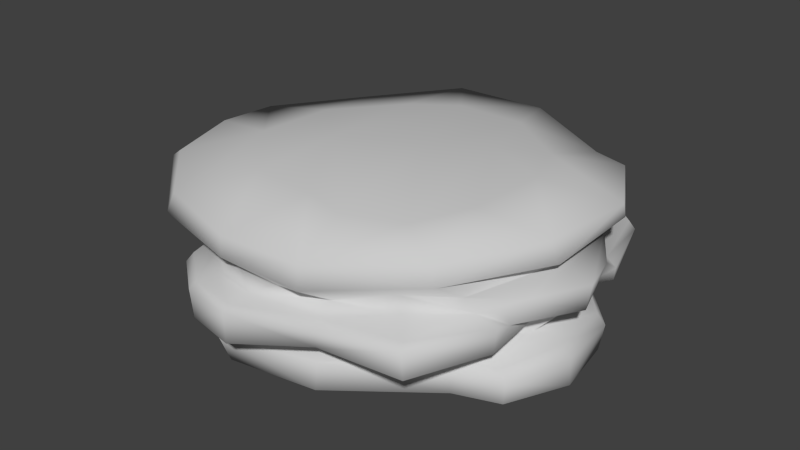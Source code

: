 # Source: Rock_3.blend  (saved by Blender 2.61.0; exported with 4.5.12 LTS)
import bpy
from mathutils import Matrix  # noqa: F401  (used for matrix-valued properties, if any)

bpy.ops.wm.read_factory_settings(use_empty=True)
scene = bpy.context.scene
scene.name = 'Scene'

# ---- collections
col_collection_1 = bpy.data.collections.new('Collection 1'); scene.collection.children.link(col_collection_1)

# ---- materials (node trees are filled in below, after node groups)
mat_checker = bpy.data.materials.new('checker')
mat_checker.alpha_threshold = 0.0
mat_checker.use_transparent_shadow = False
mat_checker.diffuse_color = (0.6, 0.6, 0.6, 1.0)
mat_checker.specular_color = (0.9, 0.9, 0.9)
mat_checker.roughness = 0.5
mat_checker.specular_intensity = 1.0
mat_checker.line_color = (0.0, 0.0, 0.0, 1.0)
mat_01___default = bpy.data.materials.new('01_-_Default')
mat_01___default.alpha_threshold = 0.0
mat_01___default.use_transparent_shadow = False
mat_01___default.diffuse_color = (0.6, 0.6, 0.6, 1.0)
mat_01___default.specular_color = (0.9, 0.9, 0.9)
mat_01___default.roughness = 0.5
mat_01___default.specular_intensity = 1.0
mat_01___default.line_color = (0.0, 0.0, 0.0, 1.0)

# ---- material node trees

# ---- world
world_world = bpy.data.worlds.new('World'); scene.world = world_world
world_world.color = (0.05088, 0.05088, 0.05088)
world_world.use_sun_shadow = False
world_world.sun_shadow_jitter_overblur = 0.0
world_world.cycles.sampling_method = 'MANUAL'
world_world.cycles.sample_map_resolution = 256

# ---- meshes
me_null = bpy.data.meshes.new('(null)')
me_null.from_pydata([(15.54, -7.13, -10.01), (21.62, -6.083, -4.23), (18.15, -6.399, 4.152), (10.26, -5.977, 12.28), (17.75, -4.365, 10.6), (5.833, -5.075, 18.52), (23.1, -4.329, 8.737), (-3.574, -7.231, 13.14), (-5.738, -5.473, 19.91), (-13.47, -5.658, 10.86), (-14.41, -8.207, 3.118), (-23.07, -6.465, 3.684), (-19.94, -7.993, -5.419), (-24.1, -7.018, -3.751), (-23.42, -6.906, -12.43), (-13.98, -7.605, -15.73), (-17.35, -5.932, -21.18), (-6.189, -5.557, -21.61), (-4.552, -8.398, -14.87), (4.272, -5.665, -22.83), (4.607, -7.93, -14.85), (17.22, -5.407, -16.09), (24.57, -5.35, -7.793), (26.45, -4.483, 1.27), (17.68, -1.999, 10.71), (6.217, -1.444, 18.48), (23.27, -1.946, 8.664), (-6.58, -2.456, 20.72), (-14.7, -2.332, 12.11), (-24.52, -2.481, 5.136), (-6.353, -2.714, -22.4), (-17.37, -2.977, -21.07), (17.03, -3.055, -17.54), (24.84, -2.349, -8.437), (26.25, -1.312, 1.177), (17.22, -0.7796, 9.904), (22.1, -0.5729, 8.172), (16.55, 0.1477, 8.309), (17.24, 0.3323, -12.72), (23.94, -0.9924, -8.043), (17.32, -1.401, -16.05), (21.56, 0.2466, 1.011), (25.03, 0.08758, 1.39), (21.34, -0.002866, -6.968), (2.7, -8.506, 4.333), (-13.02, 0.1279, -19.42), (-25.48, -5.871, -3.694), (-24.78, -5.824, -12.53), (-25.1, -3.026, -11.19), (-26.53, -3.277, -3.291), (-14.04, -0.7828, 10.47), (-22.17, -1.469, -14.96), (-27.37, -1.637, -10.73), (-17.19, 0.06753, 8.946), (-28.88, 1.223, -2.984), (-28.29, -2.181, -3.61), (-24.29, 1.34, 5.492), (-27.61, 1.683, -10.12), (-27.76, 2.28, -2.558), (-26.53, 2.793, -9.621), (-22.37, 2.806, -14.22), (-16.04, 4.249, 8.678), (-21.28, 4.047, -2.327), (-20.62, 4.374, -7.398), (26.68, 6.693, -1.332), (26.16, 3.488, -1.276), (23.8, 4.816, -9.379), (22.79, 8.565, -9.822), (23.64, 7.143, 5.954), (22.26, 4.004, 6.939), (23.98, 2.734, -0.9321), (-24.54, 8.564, -8.084), (-24.12, 6.381, -8.04), (-24.65, 5.823, -0.1883), (-24.45, 8.192, 0.1524), (23.21, 8.322, -0.6445), (-18.86, 6.816, -17.2), (-17.7, 9.472, -16.63), (18.9, 7.609, 10.51), (-14.53, 10.33, -14.18), (-6.845, 8.369, -22.88), (15.42, 7.976, -17.94), (20.61, 9.791, -18.34), (24.88, 10.37, -10.47), (-11.67, 5.392, 14.94), (-23.32, 7.417, 9.683), (-17.13, 8.419, 17.87), (-23.79, 11.27, 11.04), (-25.44, 11.91, 2.345), (-22.51, 12.24, 11.03), (-24.17, 12.94, 2.43), (-14.88, 14.67, 4.667), (-13.15, 15.04, -4.452), (-6.312, 15.51, 1.753), (-6.852, 15.0, -12.34), (-2.179, 14.61, -16.81), (2.964, 15.27, -3.139), (6.851, 14.72, -16.63), (4.115, 13.38, -25.14), (-7.505, 13.57, -24.2), (4.526, 11.03, -25.87), (-7.387, 10.3, -24.9), (4.958, 8.478, -23.32), (15.89, 9.826, -20.08), (15.79, 12.5, -19.4), (20.2, 12.42, -18.28), (24.81, 12.09, -10.09), (24.3, 9.432, 1.54), (23.36, 12.24, 2.157), (16.54, 11.83, 13.0), (17.45, 9.208, 13.0), (5.025, 10.33, 19.58), (5.134, 7.327, 19.84), (11.84, 13.54, 10.51), (5.291, 13.72, 13.45), (-0.4363, 13.65, 11.77), (-4.762, 10.83, 20.78), (-4.759, 8.303, 21.06), (-15.76, 11.22, 17.75), (-7.409, 14.4, 12.39), (9.463, 15.2, -7.755), (14.38, 14.49, -11.6), (15.41, 14.01, 3.924), (16.59, 14.45, -5.289), (-14.53, 13.75, -13.72), (-23.31, 12.94, -4.666), (-23.23, 9.524, -4.629), (12.45, -0.1314, 12.36), (6.249, -0.03637, 16.06), (0.3865, -0.6335, 17.71), (21.97, 2.543, 1.558), (6.824, 5.533, 16.69), (13.8, 7.613, 14.08), (1.152, 6.155, 18.75), (-6.413, -1.204, 18.29), (-1.785, 0.218, 23.74), (-7.336, -0.4243, 21.7), (-13.36, -0.5393, 17.05), (-13.53, 4.396, 17.54), (-6.527, 5.078, 19.67), (-4.085, 6.848, 19.22), (-1.507, 5.015, 20.44), (20.07, 5.93, 9.869), (22.44, 5.031, 9.57), (22.46, 2.145, 9.874), (18.03, 1.683, 18.74), (7.642, 1.801, 19.98), (17.77, 4.655, 18.69), (7.435, 3.838, 20.34), (-1.958, 3.825, 23.71), (7.026, 4.642, 18.84), (-2.164, 4.453, 22.75), (17.22, 5.346, 17.79), (-7.957, 4.729, 21.92), (-8.391, 3.86, 22.71), (-7.946, 0.4718, 22.67), (-14.14, 3.331, 18.2), (-14.03, 0.303, 17.99), (-17.66, 2.354, 9.898), (14.87, 6.252, 15.11), (-11.75, 6.776, -20.3), (-5.298, 6.005, -23.28), (-20.15, 3.538, -15.08), (-18.23, 1.18, -16.94), (21.83, 1.831, -7.839), (23.65, 1.632, -11.59), (23.77, 3.202, -11.67), (18.76, 6.736, -14.15), (19.92, 5.176, -13.21), (17.67, 4.971, -19.71), (17.09, 7.223, -19.3), (1.711, 7.876, -27.28), (1.315, 6.028, -28.33), (-19.76, 5.132, -12.1), (-20.11, 4.797, -15.01), (-2.0, -0.4583, -22.49), (2.234, -0.4495, -23.77), (2.405, -1.954, -23.45), (7.92, -1.337, -24.61), (7.549, -1.909, -22.17), (1.19, 1.42, -30.42), (11.95, 0.3347, -28.02), (19.82, 0.6278, -21.08), (15.72, -0.8857, -20.28), (12.66, 2.664, -28.86), (20.69, 3.171, -21.46), (12.01, 3.926, -28.24), (20.12, 4.28, -20.94), (1.191, 4.086, -31.32), (1.541, 5.128, -30.45), (11.33, 5.156, -26.75), (-5.92, 4.753, -25.65), (11.2, 7.29, -25.81), (-7.023, 3.558, -27.4), (-16.37, 3.685, -23.18), (-14.63, 5.521, -22.66), (-6.941, 1.313, -26.61), (-15.86, 1.357, -23.46), (-8.154, -0.4246, -20.63), (-18.05, 5.802, -16.4), (22.51, 4.155, -11.72), (12.74, -1.559, -19.13)], [], [(0, 1, 2), (3, 4, 5), (4, 3, 2), (2, 6, 4), (7, 3, 5), (5, 8, 7), (8, 9, 7), (10, 7, 9), (9, 11, 10), (12, 10, 11), (11, 13, 12), (14, 15, 12), (12, 13, 14), (15, 14, 16), (17, 18, 15), (15, 16, 17), (19, 20, 18), (18, 17, 19), (0, 20, 19), (21, 0, 19), (22, 0, 21), (1, 0, 22), (22, 23, 1), (2, 1, 23), (23, 6, 2), (4, 24, 25), (25, 5, 4), (4, 6, 26), (26, 24, 4), (5, 25, 27), (27, 8, 5), (27, 28, 9), (9, 8, 27), (9, 28, 29), (29, 11, 9), (30, 17, 16), (16, 31, 30), (19, 17, 30), (32, 21, 19), (32, 33, 22), (22, 21, 32), (33, 34, 23), (23, 22, 33), (23, 34, 26), (26, 6, 23), (35, 36, 37), (38, 39, 40), (41, 42, 39), (39, 43, 41), (36, 42, 41), (41, 37, 36), (15, 18, 12), (7, 10, 44), (44, 10, 18), (12, 18, 10), (18, 20, 44), (7, 44, 3), (20, 0, 2), (25, 24, 35), (36, 35, 24), (24, 26, 36), (30, 31, 45), (39, 33, 32), (32, 40, 39), (42, 34, 33), (33, 39, 42), (42, 36, 26), (26, 34, 42), (11, 46, 13), (14, 47, 16), (14, 13, 46), (46, 47, 14), (31, 16, 47), (47, 48, 31), (46, 11, 29), (29, 49, 46), (50, 29, 28), (51, 48, 52), (53, 29, 50), (54, 55, 29), (29, 56, 54), (57, 52, 55), (55, 54, 57), (52, 48, 49), (49, 55, 52), (58, 59, 57), (57, 54, 58), (60, 57, 59), (51, 52, 57), (57, 60, 51), (58, 54, 56), (56, 61, 62), (58, 56, 62), (63, 60, 59), (58, 62, 63), (58, 63, 59), (64, 65, 66), (66, 67, 64), (68, 69, 65), (65, 64, 68), (70, 65, 69), (71, 72, 73), (73, 74, 71), (68, 64, 75), (76, 72, 71), (71, 77, 76), (75, 64, 67), (63, 62, 73), (73, 72, 63), (66, 65, 70), (75, 78, 68), (79, 80, 77), (67, 81, 82), (82, 83, 67), (75, 67, 83), (84, 85, 61), (85, 84, 86), (85, 87, 88), (88, 74, 85), (89, 90, 88), (88, 87, 89), (91, 90, 89), (92, 93, 94), (95, 94, 93), (95, 93, 96), (96, 97, 95), (98, 99, 95), (95, 97, 98), (98, 100, 101), (101, 99, 98), (100, 102, 80), (80, 101, 100), (100, 103, 81), (81, 102, 100), (82, 81, 103), (104, 105, 82), (82, 103, 104), (106, 83, 82), (82, 105, 106), (107, 75, 83), (106, 108, 107), (107, 83, 106), (108, 109, 110), (110, 107, 108), (111, 112, 110), (110, 109, 111), (113, 114, 111), (111, 109, 113), (115, 116, 111), (111, 114, 115), (117, 112, 111), (111, 116, 117), (118, 86, 117), (117, 116, 118), (87, 85, 86), (86, 118, 87), (116, 115, 119), (119, 118, 116), (91, 89, 118), (118, 119, 91), (119, 93, 91), (91, 93, 92), (93, 114, 96), (113, 120, 96), (97, 120, 121), (121, 105, 104), (104, 97, 121), (97, 104, 98), (115, 114, 93), (122, 123, 120), (108, 106, 123), (123, 122, 108), (106, 105, 121), (121, 123, 106), (97, 96, 120), (120, 123, 121), (120, 113, 122), (96, 114, 113), (93, 119, 115), (109, 108, 122), (122, 113, 109), (100, 98, 104), (104, 103, 100), (101, 79, 124), (124, 99, 101), (94, 95, 99), (99, 124, 94), (124, 125, 92), (92, 94, 124), (124, 79, 126), (126, 125, 124), (126, 74, 88), (88, 125, 126), (125, 90, 91), (91, 92, 125), (125, 88, 90), (89, 87, 118), (117, 86, 84), (110, 78, 75), (107, 110, 75), (43, 70, 41), (46, 49, 48), (47, 46, 48), (51, 45, 31), (51, 31, 48), (29, 55, 49), (61, 73, 62), (79, 77, 71), (79, 71, 126), (74, 126, 71), (73, 61, 85), (73, 85, 74), (79, 101, 80), (25, 35, 127), (128, 129, 25), (130, 70, 69), (131, 132, 112), (131, 112, 133), (134, 129, 135), (134, 135, 136), (134, 136, 137), (50, 134, 137), (53, 50, 137), (61, 138, 84), (84, 139, 140), (140, 139, 141), (133, 140, 141), (133, 141, 131), (142, 143, 69), (130, 144, 37), (145, 146, 127), (144, 145, 127), (144, 127, 37), (144, 143, 147), (147, 145, 144), (147, 148, 146), (146, 145, 147), (149, 135, 146), (146, 148, 149), (148, 150, 151), (151, 149, 148), (150, 131, 141), (141, 151, 150), (148, 147, 152), (152, 150, 148), (153, 154, 149), (149, 151, 153), (155, 135, 149), (149, 154, 155), (156, 157, 155), (155, 154, 156), (137, 136, 155), (155, 157, 137), (158, 53, 157), (157, 156, 158), (138, 61, 158), (158, 156, 138), (154, 153, 138), (138, 156, 154), (151, 141, 139), (139, 153, 151), (143, 142, 152), (152, 147, 143), (159, 131, 150), (150, 152, 159), (84, 138, 153), (153, 139, 84), (137, 157, 53), (135, 155, 136), (160, 77, 80), (80, 161, 160), (60, 162, 163), (164, 38, 165), (165, 166, 164), (167, 168, 169), (167, 169, 170), (81, 167, 170), (171, 80, 102), (171, 172, 161), (162, 173, 174), (175, 176, 177), (176, 178, 179), (179, 177, 176), (180, 181, 178), (178, 176, 180), (181, 182, 183), (183, 178, 181), (184, 185, 182), (182, 181, 184), (185, 166, 165), (165, 182, 185), (184, 186, 187), (187, 185, 184), (188, 189, 186), (186, 184, 188), (189, 172, 190), (190, 186, 189), (191, 161, 172), (172, 189, 191), (169, 187, 186), (186, 190, 169), (192, 170, 169), (169, 190, 192), (190, 172, 171), (171, 192, 190), (102, 192, 171), (188, 193, 191), (191, 189, 188), (193, 194, 195), (195, 191, 193), (180, 196, 193), (193, 188, 180), (197, 194, 193), (193, 196, 197), (180, 176, 175), (175, 196, 180), (184, 181, 180), (180, 188, 184), (198, 197, 196), (196, 175, 198), (199, 195, 194), (194, 174, 199), (191, 195, 160), (191, 160, 161), (81, 170, 192), (192, 102, 81), (200, 166, 185), (185, 187, 200), (38, 183, 182), (182, 165, 38), (201, 179, 178), (178, 183, 201), (130, 37, 41), (127, 128, 25), (37, 127, 35), (27, 129, 134), (25, 129, 27), (27, 134, 28), (41, 70, 130), (78, 142, 68), (132, 142, 78), (117, 140, 133), (117, 133, 112), (84, 140, 117), (110, 112, 132), (110, 132, 78), (69, 68, 142), (158, 61, 56), (134, 50, 28), (53, 158, 56), (53, 56, 29), (128, 127, 146), (135, 129, 128), (146, 135, 128), (131, 159, 132), (132, 159, 142), (142, 159, 152), (69, 143, 144), (130, 69, 144), (40, 201, 38), (39, 38, 43), (198, 175, 30), (198, 30, 45), (38, 164, 43), (162, 60, 63), (164, 70, 43), (160, 199, 76), (160, 76, 77), (66, 168, 167), (66, 167, 67), (167, 81, 67), (30, 175, 177), (177, 19, 30), (80, 171, 161), (19, 177, 179), (19, 179, 32), (201, 40, 32), (179, 201, 32), (173, 162, 63), (173, 63, 72), (76, 199, 173), (76, 173, 72), (164, 66, 70), (51, 60, 163), (51, 163, 45), (183, 38, 201), (166, 200, 66), (166, 66, 164), (168, 66, 200), (168, 200, 187), (168, 187, 169), (199, 160, 195), (173, 199, 174), (162, 174, 194), (163, 162, 194), (163, 194, 197), (45, 163, 197), (198, 45, 197), (44, 20, 2), (44, 2, 3)])
me_null.polygons.foreach_set('use_smooth', [True] * 400)
_uv = me_null.uv_layers.new(name='UVMap')
_uv.uv.foreach_set('vector', [6.269, -5.654, 1.536, 1.348, -7.292, -0.7671, 18.91, -16.92, 18.07, -24.71, 24.96, -12.15, 18.07, -24.71, 18.91, -16.92, 11.33, -25.35, 11.33, -25.35, 16.49, -30.16, 18.07, -24.71, 18.69, -3.009, 18.9, -16.92, 24.92, -12.13, 24.92, -12.13, 25.55, -0.4928, 18.69, -3.009, 26.0, 0.6434, 16.31, 7.562, 19.28, -2.275, 8.104, 7.418, 19.28, -2.275, 16.31, 7.562, 16.31, 7.562, 8.029, 16.25, 8.104, 7.418, -0.8499, 12.25, 8.104, 7.418, 8.029, 16.27, 8.029, 16.27, 0.5116, 16.63, -0.8499, 12.25, -8.106, 15.37, -10.83, 5.73, -0.8499, 12.25, -0.8499, 12.25, 0.5116, 16.63, -8.106, 15.37, -10.83, 5.73, -8.106, 15.37, -16.63, 8.921, 15.78, -28.6, 8.656, -26.28, 8.851, -35.78, 8.851, -35.78, 14.21, -39.67, 15.78, -28.6, 17.86, -18.28, 9.626, -17.16, 8.656, -26.28, 8.656, -26.28, 15.78, -28.6, 17.86, -18.28, 6.269, -5.654, 9.626, -17.16, 17.86, -18.28, 12.72, -4.621, 6.269, -5.654, 17.86, -18.28, 5.525, 3.762, 6.269, -5.654, 12.72, -4.621, 1.536, 1.348, 6.269, -5.654, 5.524, 3.771, 5.537, 3.779, -3.094, 7.233, 1.536, 1.348, -7.299, -0.7019, 1.536, 1.348, -3.094, 7.233, -3.09, 7.24, -11.04, 5.284, -7.299, -0.7019, -92.47, 25.86, -90.57, 27.27, -97.8, 39.1, -97.8, 39.1, -101.0, 37.36, -92.47, 25.86, -92.47, 25.86, -89.26, 21.19, -87.18, 22.38, -87.18, 22.38, -90.57, 27.27, -92.47, 25.86, -101.0, 37.36, -97.8, 39.1, -106.0, 49.24, -106.0, 49.24, -108.0, 46.7, -101.0, 37.36, 31.79, 12.52, 20.6, 16.38, 19.34, 12.83, 19.34, 12.83, 30.76, 9.453, 31.79, 12.52, 19.34, 12.83, 20.6, 16.38, 9.524, 21.11, 9.524, 21.11, 8.033, 16.88, 19.34, 12.83, -30.84, 21.63, -31.03, 18.68, -19.86, 18.1, -19.86, 18.1, -19.75, 21.06, -30.84, 21.63, -41.51, 18.99, -31.03, 18.68, -30.84, 21.63, -55.4, 21.21, -56.11, 18.53, -41.51, 18.99, -55.4, 21.21, -67.29, 19.53, -66.99, 16.46, -66.99, 16.46, -56.11, 18.53, -55.4, 21.21, -67.29, 19.53, -76.9, 17.76, -76.12, 14.68, -76.12, 14.68, -66.99, 16.46, -67.29, 19.53, -76.12, 14.68, -76.9, 17.76, -84.54, 15.13, -84.54, 15.13, -84.08, 12.78, -76.12, 14.68, -89.4, 28.26, -86.77, 23.79, -87.74, 29.31, -66.9, 32.04, -70.36, 24.53, -63.15, 32.01, -79.75, 25.49, -79.57, 22.0, -70.36, 24.53, -70.36, 24.53, -71.92, 27.06, -79.75, 25.49, -86.77, 23.79, -79.57, 22.0, -79.75, 25.49, -79.75, 25.49, -87.74, 29.31, -86.77, 23.79, -10.83, 5.73, -9.408, -3.658, -0.8499, 12.25, 18.69, -3.009, 7.989, 7.212, 10.18, -9.806, 10.18, -9.806, 7.989, 7.212, -9.409, -3.66, -0.8499, 12.25, -9.409, -3.66, 7.989, 7.212, -9.409, -3.66, -8.861, -12.79, 10.18, -9.806, 18.69, -3.009, 10.18, -9.806, 18.9, -16.92, 9.289, -17.25, 6.269, -5.654, -7.292, -0.7671, -99.65, 37.74, -90.57, 27.27, -89.4, 28.26, -86.37, 24.05, -89.4, 28.26, -90.57, 27.27, -90.57, 27.27, -87.18, 22.38, -86.37, 24.05, -30.8, 21.64, -19.74, 20.64, -23.59, 24.71, -69.61, 23.87, -68.45, 22.66, -60.9, 32.01, -60.9, 32.01, -63.15, 32.01, -69.61, 23.87, -77.99, 19.28, -76.9, 17.76, -68.45, 22.66, -68.45, 22.66, -69.61, 23.87, -77.99, 19.28, -77.99, 19.28, -85.03, 16.93, -84.54, 15.13, -84.54, 15.13, -76.9, 17.76, -77.99, 19.28, 8.033, 16.88, 0.4024, 18.42, 0.5116, 16.63, -8.106, 15.37, -8.365, 17.1, -17.51, 10.28, -8.106, 15.37, 0.5116, 16.63, 0.4024, 18.42, 0.4024, 18.42, -8.365, 17.1, -8.106, 15.37, -19.75, 21.06, -19.86, 18.1, -8.46, 18.13, -8.46, 18.13, -7.201, 20.99, -19.75, 21.06, 0.4024, 18.42, 8.033, 16.88, 9.524, 21.11, 9.524, 21.11, 0.8243, 21.21, 0.4024, 18.42, -97.34, 59.79, -95.99, 71.6, -99.67, 60.13, -11.46, 16.95, -6.917, 19.09, -6.821, 21.79, 18.14, 21.81, 9.524, 21.11, 21.37, 20.23, 1.24, 26.59, 0.2345, 23.23, 9.524, 21.11, 9.524, 21.11, 10.71, 24.76, 1.24, 26.59, -5.944, 27.65, -6.871, 24.4, 0.2345, 23.23, 0.2345, 23.23, 1.24, 26.59, -5.944, 27.65, -6.821, 21.79, -6.917, 19.09, 0.8243, 21.21, 0.8243, 21.21, 0.2345, 23.23, -6.821, 21.79, 2.393, 27.7, -3.053, 32.39, -4.275, 31.32, -4.275, 31.32, 1.241, 26.59, 2.393, 27.7, -6.022, 37.83, -4.275, 31.32, -3.053, 32.39, -10.19, 36.61, -7.546, 30.44, -4.275, 31.32, -4.275, 31.32, -6.022, 37.83, -10.19, 36.61, 2.393, 27.7, 1.24, 26.59, 10.71, 24.76, 11.91, 28.67, 17.82, 35.85, 5.672, 34.87, 3.095, 28.67, 11.91, 28.67, 5.672, 34.87, 1.178, 37.34, -6.022, 37.83, -3.053, 32.39, 3.095, 28.67, 5.672, 34.87, 1.178, 37.34, 3.095, 28.67, 1.178, 37.34, -3.053, 32.39, 23.96, 82.32, 27.06, 83.28, 23.52, 91.06, 23.52, 91.06, 19.62, 90.79, 23.96, 82.32, 26.47, 74.82, 30.03, 74.68, 27.06, 83.28, 27.06, 83.28, 23.96, 82.32, 26.47, 74.82, 52.82, 130.3, 53.38, 128.0, 59.84, 134.4, -24.31, 112.3, -24.63, 114.5, -32.5, 113.9, -32.5, 113.9, -32.52, 111.5, -24.31, 112.3, 21.06, 74.96, 23.96, 82.32, 20.14, 81.62, -14.24, 116.4, -24.63, 114.5, -24.31, 112.3, -24.31, 112.3, -13.4, 113.6, -14.24, 116.4, 20.14, 81.62, 23.96, 82.32, 19.62, 90.79, -24.3, 118.6, -29.36, 119.4, -32.34, 116.2, -32.34, 116.2, -24.63, 114.5, -24.3, 118.6, 44.97, 126.6, 53.38, 128.0, 52.82, 130.3, 20.14, 81.62, 16.51, 70.2, 21.06, 74.96, -16.75, 103.2, -6.551, 97.29, -14.82, 106.8, 6.073, 150.6, 6.166, 139.6, 10.56, 143.0, 10.56, 143.0, 8.683, 151.7, 6.073, 150.6, 0.7568, 158.1, 6.073, 150.6, 8.683, 151.7, -44.96, 131.7, -41.99, 119.1, -39.17, 126.6, -41.99, 119.1, -44.96, 131.7, -49.32, 126.4, -42.13, 110.9, -42.86, 106.9, -34.0, 107.4, -34.0, 107.4, -32.52, 111.5, -42.13, 110.9, -43.82, 105.6, -36.33, 101.0, -35.28, 102.3, -35.28, 102.3, -42.86, 106.9, -43.82, 105.6, -44.24, 95.36, -36.33, 101.0, -43.82, 105.6, -38.55, 88.0, -47.71, 86.76, -36.57, 78.1, -36.15, 71.65, -36.57, 78.1, -47.71, 86.76, -36.15, 71.65, -47.71, 86.76, -49.93, 76.52, -49.93, 76.52, -42.09, 64.85, -36.15, 71.65, -33.7, 61.42, -27.0, 70.96, -36.15, 71.65, -36.15, 71.65, -42.07, 64.83, -33.7, 61.42, -133.4, 77.01, -134.6, 79.19, -144.2, 72.02, -144.2, 72.02, -142.2, 69.36, -133.4, 77.01, 5.722, 125.8, 3.046, 128.3, -4.153, 118.9, -4.153, 118.9, -2.199, 116.9, 5.722, 125.8, 5.722, 125.8, 8.695, 138.3, 6.166, 139.6, 6.166, 139.6, 3.046, 128.3, 5.722, 125.8, 10.56, 143.0, 6.166, 139.6, 8.695, 138.3, -122.6, 84.31, -118.8, 86.82, -119.9, 89.25, -119.9, 89.25, -124.1, 86.58, -122.6, 84.31, -110.6, 91.46, -111.7, 92.86, -119.9, 89.25, -119.9, 89.25, -118.8, 86.82, -110.6, 91.46, 0.724, 160.8, 0.7568, 158.1, 8.683, 151.7, -110.6, 91.46, -99.27, 96.34, -101.1, 98.73, -101.1, 98.73, -111.7, 92.86, -110.6, 91.46, -99.27, 96.34, -87.21, 100.7, -88.52, 103.1, -88.52, 103.1, -101.1, 98.73, -99.27, 96.34, -74.51, 104.8, -75.07, 107.7, -88.52, 103.1, -88.52, 103.1, -87.22, 100.7, -74.51, 104.8, -66.66, 78.07, -65.04, 85.06, -70.76, 89.12, -70.76, 89.12, -71.77, 75.81, -66.66, 78.07, -59.75, 89.88, -63.28, 99.64, -69.6, 92.05, -69.54, 90.03, -64.42, 85.23, -59.54, 88.67, -65.07, 108.4, -75.07, 107.7, -74.51, 104.8, -74.51, 104.8, -64.7, 105.9, -65.07, 108.4, -53.33, 106.8, -52.38, 109.8, -65.07, 108.4, -65.07, 108.4, -64.7, 105.9, -53.33, 106.8, -42.86, 106.9, -42.13, 110.9, -52.38, 109.8, -52.38, 109.8, -53.33, 106.8, -42.86, 106.9, -63.28, 99.64, -59.75, 89.88, -54.98, 95.05, -54.98, 95.05, -53.41, 105.3, -63.29, 99.64, -44.24, 95.36, -43.82, 105.6, -53.41, 105.3, -53.41, 105.3, -54.98, 95.05, -44.24, 95.36, -55.11, 94.55, -47.72, 86.74, -44.39, 95.19, -44.39, 95.19, -47.71, 86.76, -38.55, 88.0, -47.93, 86.8, -64.42, 85.23, -50.03, 76.53, -66.3, 78.31, -50.58, 68.57, -50.03, 76.53, -42.09, 64.85, -50.58, 68.57, -50.78, 62.29, -50.78, 62.29, -49.39, 53.3, -45.66, 55.92, -45.66, 55.92, -42.09, 64.85, -50.78, 62.29, -42.09, 64.85, -45.66, 55.92, -33.79, 61.3, -59.54, 88.67, -64.42, 85.23, -47.93, 86.8, -63.44, 71.37, -57.05, 64.62, -50.58, 68.57, -67.32, 63.81, -58.72, 54.97, -57.04, 64.63, -57.04, 64.63, -63.56, 71.23, -67.32, 63.81, -58.72, 54.97, -49.47, 53.29, -50.77, 62.29, -50.77, 62.29, -57.04, 64.63, -58.72, 54.97, -42.09, 64.85, -49.93, 76.52, -50.58, 68.57, -50.58, 68.57, -57.04, 64.63, -50.78, 62.29, -50.58, 68.57, -66.3, 78.31, -63.44, 71.37, -50.03, 76.53, -64.42, 85.23, -66.3, 78.31, -47.72, 86.74, -55.11, 94.55, -59.29, 88.88, -71.77, 75.81, -67.32, 63.79, -63.56, 71.23, -63.56, 71.23, -66.66, 78.07, -71.77, 75.81, -134.6, 79.19, -133.4, 77.01, -122.6, 84.31, -122.6, 84.31, -124.1, 86.58, -134.6, 79.19, -2.199, 116.9, -14.66, 113.6, -14.19, 110.2, -14.19, 110.2, -2.012, 113.5, -2.199, 116.9, -36.57, 78.1, -36.15, 71.65, -27.02, 70.96, -27.02, 70.96, -30.47, 83.1, -36.6, 78.12, -30.47, 83.1, -31.56, 95.68, -38.54, 88.03, -38.54, 88.03, -36.6, 78.12, -30.47, 83.1, -14.19, 110.2, -14.66, 113.6, -27.41, 111.3, -27.41, 111.3, -26.63, 108.0, -14.19, 110.2, -27.41, 111.3, -32.52, 111.5, -34.0, 107.4, -34.0, 107.4, -26.63, 108.0, -27.41, 111.3, -31.55, 95.69, -36.33, 101.0, -44.24, 95.36, -44.24, 95.36, -38.54, 88.03, -31.55, 95.69, -31.06, 96.18, -35.28, 102.3, -36.33, 101.0, -43.82, 105.6, -42.86, 106.9, -53.33, 106.8, -51.36, 139.0, -49.32, 126.4, -44.96, 131.7, 13.94, 68.14, 16.51, 70.2, 20.14, 81.62, 0.724, 160.8, -11.04, 167.1, 0.7568, 158.1, 46.02, 132.4, 52.82, 130.3, 53.82, 134.1, 0.4024, 18.42, 0.8243, 21.21, -7.201, 20.99, -8.46, 18.13, 0.4024, 18.42, -7.201, 20.99, -13.3, 25.25, -23.59, 24.71, -19.74, 20.64, -11.97, 22.55, -19.75, 21.06, -7.201, 20.99, 9.524, 21.11, 0.2345, 23.23, 0.8243, 21.21, -39.17, 126.6, -32.34, 116.2, -29.36, 119.4, -16.75, 103.2, -14.82, 106.8, -24.31, 112.3, -16.75, 103.2, -24.31, 112.3, -27.56, 110.3, -32.52, 111.5, -27.56, 110.3, -24.31, 112.3, -32.34, 116.2, -39.17, 126.6, -41.99, 119.1, -32.5, 113.9, -42.13, 110.9, -32.52, 111.5, -14.66, 113.6, -2.199, 116.9, -4.153, 118.9, -99.65, 37.74, -89.4, 28.26, -92.33, 32.8, -96.92, 38.37, -99.99, 43.67, -99.65, 37.74, 54.44, 133.1, 52.82, 130.3, 59.84, 134.4, -45.83, 150.4, -44.78, 158.1, -49.48, 148.8, -45.83, 150.4, -49.48, 148.8, -48.02, 144.8, 30.99, 15.45, 33.43, 9.052, 38.04, 13.58, 30.99, 15.45, 38.04, 13.58, 33.8, 17.75, 30.99, 15.45, 33.8, 17.75, 27.11, 21.38, 20.8, 19.39, 30.99, 15.45, 27.11, 21.38, 18.14, 21.81, 20.8, 19.39, 27.11, 21.38, 17.82, 35.85, 27.03, 35.93, 25.03, 38.62, 25.03, 38.62, 31.12, 42.07, 31.01, 45.12, 31.01, 45.12, 31.12, 42.07, 34.27, 46.05, 34.14, 49.4, 31.01, 45.12, 34.27, 46.05, 34.14, 49.4, 34.27, 46.05, 36.84, 54.84, 29.83, 70.55, 30.48, 73.01, 27.91, 74.21, 28.2, -17.83, 35.84, -14.49, 31.7, -9.554, 41.97, -6.692, 39.05, 3.354, 33.69, -4.142, 35.84, -14.49, 41.97, -6.692, 33.69, -4.142, 35.84, -14.49, 33.69, -4.142, 31.7, -9.554, 32.79, 74.77, 30.48, 73.01, 37.65, 65.69, 37.65, 65.69, 39.81, 67.76, 32.79, 74.77, 61.9, 27.3, 51.46, 26.25, 51.77, 24.19, 51.77, 24.19, 62.23, 24.33, 61.9, 27.3, 41.48, 26.28, 41.61, 22.67, 51.77, 24.19, 51.77, 24.19, 51.46, 26.25, 41.48, 26.28, 36.38, 55.1, 34.63, 55.21, 35.28, 45.24, 35.28, 45.24, 36.45, 45.12, 36.38, 55.1, 34.63, 55.21, 32.35, 55.7, 33.39, 46.61, 33.39, 46.61, 35.45, 45.25, 34.63, 55.21, 36.38, 55.1, 37.7, 65.51, 36.46, 65.32, 36.46, 65.32, 34.63, 55.21, 36.38, 55.1, 32.84, 39.91, 33.84, 39.15, 36.45, 45.12, 36.45, 45.12, 35.28, 45.24, 32.84, 39.91, 35.36, 23.0, 41.61, 22.67, 41.48, 26.28, 41.48, 26.28, 34.97, 26.39, 35.36, 23.0, 27.67, 25.73, 27.68, 22.69, 35.36, 23.0, 35.36, 23.0, 34.97, 26.39, 27.67, 25.73, 27.11, 21.38, 34.21, 18.63, 34.85, 19.94, 34.85, 19.94, 27.68, 22.69, 27.11, 21.38, 18.72, 24.27, 18.14, 21.81, 27.68, 22.69, 27.68, 22.69, 27.67, 25.73, 18.72, 24.27, 27.03, 35.93, 17.82, 35.85, 18.55, 33.18, 18.55, 33.18, 27.51, 34.62, 27.03, 35.93, 33.84, 39.15, 32.84, 39.91, 28.05, 34.68, 28.05, 34.68, 28.99, 33.65, 33.84, 39.15, 35.45, 45.25, 33.39, 46.61, 31.12, 42.06, 31.12, 42.06, 32.84, 40.01, 35.45, 45.25, 30.48, 73.01, 29.83, 70.55, 36.46, 65.32, 36.46, 65.32, 37.65, 65.69, 30.48, 73.01, 33.06, 63.9, 32.35, 55.7, 34.63, 55.21, 34.63, 55.21, 36.46, 65.32, 33.06, 63.9, 25.03, 38.62, 27.03, 35.93, 32.84, 40.01, 32.84, 40.01, 31.12, 42.07, 25.03, 38.62, 27.11, 21.38, 27.68, 22.69, 18.14, 21.81, 39.28, 15.51, 34.85, 19.94, 34.21, 18.63, -6.488, 116.5, -13.4, 113.6, -0.9091, 115.1, -0.9091, 115.1, 0.5891, 117.5, -6.488, 116.5, -6.022, 37.83, -6.233, 40.32, -9.515, 41.71, 40.69, 136.3, 34.05, 134.6, 40.24, 132.2, 41.7, 128.8, 42.26, 127.3, 45.54, 130.4, 19.42, 96.97, 21.39, 96.09, 20.18, 102.9, 19.42, 96.97, 20.18, 102.9, 17.91, 102.2, 16.03, 100.9, 19.42, 96.97, 17.91, 102.2, 3.308, 111.6, -5.682, 108.1, 6.096, 107.2, 8.692, 115.8, 8.897, 117.9, 0.5827, 117.5, -17.17, 120.1, -19.07, 117.3, -16.65, 118.9, -35.04, 24.1, -39.46, 24.27, -39.59, 22.72, 14.76, 132.3, 19.67, 129.2, 20.46, 131.6, -44.89, 22.72, -39.59, 22.72, -39.36, 24.25, 10.74, 126.6, 21.5, 124.0, 19.67, 129.2, 19.67, 129.2, 14.76, 132.3, 10.74, 126.6, 21.5, 124.0, 31.82, 125.9, 28.6, 129.0, 28.6, 129.0, 19.67, 129.2, 21.5, 124.0, 22.02, 121.5, 32.78, 123.4, 31.82, 125.9, 31.82, 125.9, 21.5, 124.0, 22.02, 121.5, 32.78, 123.4, 42.26, 127.3, 41.7, 128.8, 41.7, 128.8, 31.82, 125.9, 32.78, 123.4, 20.04, 113.7, 18.66, 113.0, 23.72, 103.4, 23.72, 103.4, 24.93, 104.0, 20.04, 113.7, 10.79, 121.1, 10.26, 119.8, 18.66, 113.0, 18.66, 113.0, 20.04, 113.7, 10.79, 121.1, 10.26, 119.8, 8.897, 117.9, 17.02, 111.8, 17.02, 111.8, 18.66, 113.0, 10.26, 119.8, 1.389, 120.1, 0.5827, 117.5, 8.897, 117.9, 8.897, 117.9, 10.26, 119.8, 1.389, 120.1, 20.18, 102.9, 23.01, 103.0, 18.66, 113.0, 18.66, 113.0, 17.02, 111.8, 20.18, 102.9, 15.08, 110.5, 17.91, 102.2, 20.18, 102.9, 20.18, 102.9, 17.02, 111.8, 15.08, 110.5, 17.02, 111.8, 10.81, 119.9, 9.367, 118.2, 9.367, 118.2, 15.08, 110.5, 17.02, 111.8, 6.096, 107.2, 12.63, 109.2, 3.308, 111.6, 10.47, 121.0, 1.474, 122.5, 1.389, 120.1, 1.389, 120.1, 10.26, 119.8, 10.45, 121.2, 1.474, 122.5, -8.623, 124.3, -7.683, 121.9, -7.683, 121.9, 1.389, 120.1, 1.474, 122.5, 10.47, 122.9, 1.705, 124.9, 1.474, 122.5, 1.474, 122.5, 10.28, 120.1, 10.47, 122.9, -7.621, 126.5, -8.623, 124.3, 1.474, 122.5, 1.474, 122.5, 1.705, 124.9, -7.621, 126.5, 10.74, 126.6, 14.76, 132.3, 11.52, 135.3, 11.52, 135.3, 5.079, 133.6, 10.74, 126.6, 22.02, 121.5, 21.5, 124.0, 10.47, 122.9, 10.47, 122.9, 10.28, 120.1, 22.02, 121.5, 6.789, 139.7, -1.582, 140.3, 5.079, 133.6, 5.079, 133.6, 11.52, 135.3, 6.789, 139.7, -13.99, 118.6, -7.683, 121.9, -9.149, 124.0, -9.149, 124.0, -16.65, 118.9, -13.99, 118.6, 1.389, 120.1, -7.683, 121.9, -6.53, 118.1, 1.389, 120.1, -6.53, 118.1, 0.5836, 117.5, 16.03, 100.9, 17.91, 102.2, 12.62, 109.2, 12.63, 109.2, 6.096, 107.2, 16.03, 100.9, 21.68, 93.59, 23.17, 93.07, 23.9, 103.3, 23.9, 103.3, 22.57, 103.1, 21.68, 93.59, 34.05, 134.6, 28.6, 129.0, 31.97, 126.1, 31.97, 126.1, 40.24, 132.2, 34.05, 134.6, 26.59, 131.6, 20.56, 131.6, 19.67, 129.2, 19.67, 129.2, 28.6, 129.0, 26.59, 131.6, 55.33, 132.3, 61.13, 139.1, 53.82, 134.1, -92.33, 32.8, -96.92, 38.37, -99.65, 37.74, -87.74, 29.31, -92.33, 32.8, -89.4, 28.26, -105.1, 49.6, -99.99, 43.67, -102.4, 50.09, -99.65, 37.74, -99.99, 43.67, -105.1, 49.6, -105.1, 49.6, -102.4, 50.09, -99.67, 60.13, 53.82, 134.1, 52.82, 130.3, 55.33, 132.3, 28.81, 68.66, 29.83, 70.55, 26.47, 74.82, 31.28, 62.95, 29.83, 70.55, 28.81, 68.66, -51.36, 139.0, -48.99, 139.6, -48.02, 144.8, -51.36, 139.0, -48.02, 144.8, -49.48, 148.8, -44.96, 131.7, -48.99, 139.6, -51.36, 139.0, -44.78, 162.2, -49.48, 148.8, -44.78, 158.1, -44.78, 162.2, -44.78, 158.1, -41.77, 163.6, 30.03, 74.68, 26.47, 74.82, 29.83, 70.55, 18.55, 33.18, 17.82, 35.85, 11.91, 28.67, -102.4, 50.09, -97.34, 59.79, -99.67, 60.13, 18.14, 21.81, 18.72, 24.27, 10.71, 24.76, 18.14, 21.81, 10.71, 24.76, 9.524, 21.11, 34.52, 3.032, 33.69, -4.142, 39.05, 3.354, 38.04, 13.58, 33.43, 9.052, 34.52, 3.036, 39.05, 3.354, 38.04, 13.58, 34.52, 3.032, 32.35, 55.7, 33.06, 63.9, 31.13, 63.34, 31.28, 62.95, 33.06, 63.9, 29.83, 70.55, 29.83, 70.55, 33.06, 63.9, 36.46, 65.32, 29.42, 75.64, 30.48, 73.01, 32.79, 74.77, 26.79, 80.56, 29.42, 75.64, 32.79, 74.77, -63.15, 32.01, -60.4, 36.79, -66.9, 32.04, -70.36, 24.53, -66.9, 32.04, -71.92, 27.06, -28.61, 24.25, -35.04, 24.1, -30.8, 21.63, -28.61, 24.25, -30.8, 21.64, -23.59, 24.71, 38.96, 132.3, 45.54, 130.4, 46.02, 132.4, -5.969, 40.33, -6.022, 37.83, 1.178, 37.34, 45.54, 130.4, 52.82, 130.3, 46.02, 132.4, -8.253, 121.4, -14.84, 117.8, -14.24, 116.4, -6.488, 116.5, -14.24, 116.4, -13.4, 113.6, 23.52, 91.06, 21.39, 96.09, 19.42, 96.97, 23.52, 91.06, 19.42, 96.97, 19.62, 90.79, 19.42, 96.97, 16.6, 101.3, 19.62, 90.79, -30.8, 21.63, -35.04, 24.1, -39.59, 22.72, -39.59, 22.72, -41.51, 18.99, -30.8, 21.63, -0.9091, 115.1, 8.692, 115.8, 0.5891, 117.5, -41.51, 18.99, -39.59, 22.72, -44.89, 22.72, -41.51, 18.99, -44.89, 22.72, -55.4, 21.21, -60.4, 36.79, -63.15, 32.01, -60.9, 32.01, -57.42, 42.04, -60.4, 36.79, -60.9, 32.01, -19.07, 117.3, -17.17, 120.1, -23.74, 116.0, -19.52, 117.8, -24.3, 118.6, -24.64, 114.5, -14.24, 116.4, -14.84, 117.8, -19.52, 117.8, -14.24, 116.4, -19.52, 117.8, -24.63, 114.5, 45.54, 130.4, 44.97, 126.6, 52.82, 130.3, -10.19, 36.61, -6.022, 37.83, -9.515, 41.71, -10.19, 36.61, -9.515, 41.71, -12.78, 46.58, 28.6, 129.0, 34.05, 134.6, 26.59, 131.6, 23.17, 93.07, 21.68, 93.59, 21.45, 90.85, 42.26, 127.3, 44.97, 126.6, 45.54, 130.4, 19.64, 96.0, 21.45, 90.85, 21.68, 93.59, 19.64, 96.0, 21.68, 93.59, 23.01, 103.0, 19.64, 96.0, 23.01, 103.0, 20.18, 102.9, -13.99, 118.6, -6.53, 118.1, -7.683, 121.9, -18.14, 116.4, -13.99, 118.6, -16.65, 118.9, -17.17, 120.1, -16.65, 118.9, -9.149, 124.0, -16.1, 123.5, -17.17, 120.1, -9.149, 124.0, -16.1, 123.5, -9.149, 124.0, -9.771, 126.3, 2.831, 142.8, -1.05, 147.2, -1.591, 140.3, 6.789, 139.7, 2.831, 142.8, -1.591, 140.3, -9.961, -16.13, 9.289, -17.25, -7.292, -0.7671, 10.18, -9.806, 11.33, -25.35, 18.9, -16.92])
me_null.materials.append(mat_checker)
me_null.materials.append(mat_01___default)
me_null.use_remesh_preserve_volume = False
me_null.use_remesh_preserve_attributes = False
me_null.use_mirror_vertex_groups = False
me_null.update()

# ---- objects
ob_mesh = bpy.data.objects.new('Mesh', me_null)

# ---- transforms, parenting, visibility, modifiers, constraints
ob_mesh.location = (0.0, 0.0, 0.0)
ob_mesh.rotation_euler = (1.571, -0.0, 0.0)
ob_mesh.lineart.crease_threshold = 0.0

# ---- collection membership
col_collection_1.objects.link(ob_mesh)

# ---- scene / render settings (as saved in the file)
scene.frame_start = 1; scene.frame_end = 250; scene.frame_set(1)
scene.render.engine = 'BLENDER_EEVEE_NEXT'
scene.render.image_settings.color_mode = 'RGB'
scene.render.image_settings.compression = 90
scene.render.resolution_percentage = 50
scene.render.dither_intensity = 0.0
scene.render.bake_margin = 2
scene.render.bake_bias = 0.0
scene.cycles.use_denoising = False
scene.cycles.samples = 10
scene.cycles.sampling_pattern = 'TABULATED_SOBOL'
scene.cycles.light_sampling_threshold = 0.0
scene.cycles.use_adaptive_sampling = False
scene.cycles.use_light_tree = False
scene.cycles.blur_glossy = 0.0
scene.cycles.volume_bounces = 1
scene.cycles.pixel_filter_type = 'GAUSSIAN'
scene.cycles.sample_clamp_indirect = 0.0
scene.view_settings.view_transform = 'Standard'
bpy.context.view_layer.update()

# ---- added for rendering (the .blend has no active camera and no usable light): camera, sun
cam_auto = bpy.data.cameras.new('AutoCamera')
cam_auto.lens = 50.0
cam_auto.sensor_width = 36.0
cam_auto.clip_end = 1328.71
ob_auto_camera = bpy.data.objects.new('AutoCamera', cam_auto)
scene.collection.objects.link(ob_auto_camera)
ob_auto_camera.location = (74.6072, -87.0609, 64.0727)
ob_auto_camera.rotation_euler = (1.09748, -7.21219e-08, 0.694738)
scene.camera = ob_auto_camera
light_auto_sun = bpy.data.lights.new('AutoSun', 'SUN')
light_auto_sun.energy = 3.0
light_auto_sun.angle = 0.0523599
ob_auto_sun = bpy.data.objects.new('AutoSun', light_auto_sun)
scene.collection.objects.link(ob_auto_sun)
ob_auto_sun.rotation_euler = (0.872665, 0.174533, 0.523599)
bpy.context.view_layer.update()
